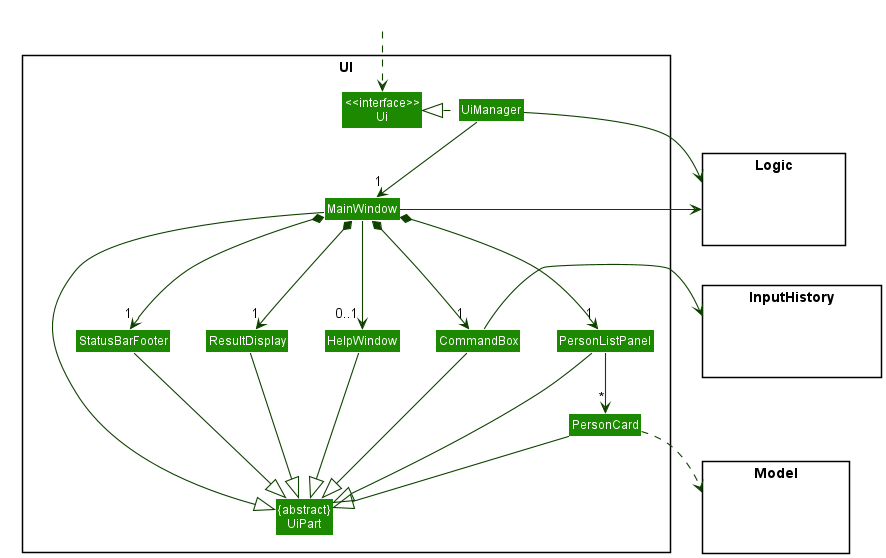

The diagram above was rendered by PlantUML. Its source (embedded in the PNG):
@startuml
!include style.puml
skinparam arrowThickness 1.1
skinparam arrowColor UI_COLOR_T4
skinparam classBackgroundColor UI_COLOR

package UI <<Rectangle>>{
Class "<<interface>>\nUi" as Ui
Class "{abstract}\nUiPart" as UiPart
Class UiManager
Class MainWindow
Class HelpWindow
Class ResultDisplay
Class PersonListPanel
Class PersonCard
Class StatusBarFooter
Class CommandBox
}

package Model <<Rectangle>> {
Class HiddenModel #FFFFFF
}

package Logic <<Rectangle>> {
Class HiddenLogic #FFFFFF
}

package InputHistory <<Rectangle>> {
Class HiddenInputHistory #FFFFFF
}

Class HiddenOutside #FFFFFF
HiddenOutside ..> Ui

UiManager .left.|> Ui
UiManager -down-> "1" MainWindow
MainWindow *-down->  "1" CommandBox
MainWindow *-down-> "1" ResultDisplay
MainWindow *-down-> "1" PersonListPanel
MainWindow *-down-> "1" StatusBarFooter
MainWindow --> "0..1" HelpWindow

PersonListPanel -down-> "*" PersonCard

MainWindow -left-|> UiPart

ResultDisplay --|> UiPart
CommandBox --|> UiPart
PersonListPanel --|> UiPart
PersonCard --|> UiPart
StatusBarFooter --|> UiPart
HelpWindow --|> UiPart

PersonCard ..> Model
UiManager -right-> Logic
MainWindow -left-> Logic
CommandBox -right-> InputHistory

PersonListPanel -[hidden]left- CommandBox
CommandBox -[hidden]left- HelpWindow
HelpWindow -[hidden]left- ResultDisplay
ResultDisplay -[hidden]left- StatusBarFooter

MainWindow -[hidden]-|> UiPart
@enduml